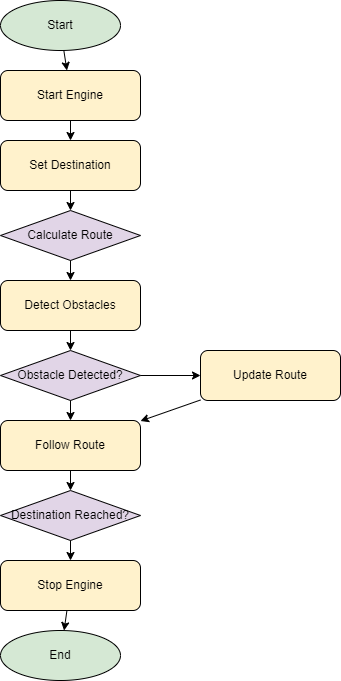

The diagram above was exported from draw.io. Its source (the exported page's mxGraphModel, read from the mxfile embedded in the PNG):
<mxGraphModel dx="1422" dy="865" grid="1" gridSize="10" guides="1" tooltips="1" connect="1" arrows="1" fold="1" page="1" pageScale="1" pageWidth="827" pageHeight="1169" math="0" shadow="0">
  <root>
    <mxCell id="0" />
    <mxCell id="1" parent="0" />
    <mxCell id="2" value="Start" style="ellipse;whiteSpace=wrap;html=1;fillColor=#D5E8D4;" parent="1" vertex="1">
      <mxGeometry x="200" y="50" width="120" height="50" as="geometry" />
    </mxCell>
    <mxCell id="3" value="Start Engine" style="rounded=1;whiteSpace=wrap;html=1;fillColor=#FFF2CC;" parent="1" vertex="1">
      <mxGeometry x="200" y="120" width="140" height="50" as="geometry" />
    </mxCell>
    <mxCell id="4" value="Set Destination" style="rounded=1;whiteSpace=wrap;html=1;fillColor=#FFF2CC;" parent="1" vertex="1">
      <mxGeometry x="200" y="190" width="140" height="50" as="geometry" />
    </mxCell>
    <mxCell id="5" value="Calculate Route" style="rhombus;whiteSpace=wrap;html=1;fillColor=#E1D5E7;" parent="1" vertex="1">
      <mxGeometry x="200" y="260" width="140" height="50" as="geometry" />
    </mxCell>
    <mxCell id="6" value="Detect Obstacles" style="rounded=1;whiteSpace=wrap;html=1;fillColor=#FFF2CC;" parent="1" vertex="1">
      <mxGeometry x="200" y="330" width="140" height="50" as="geometry" />
    </mxCell>
    <mxCell id="7" value="Obstacle Detected?" style="rhombus;whiteSpace=wrap;html=1;fillColor=#E1D5E7;" parent="1" vertex="1">
      <mxGeometry x="200" y="400" width="140" height="50" as="geometry" />
    </mxCell>
    <mxCell id="8" value="Update Route" style="rounded=1;whiteSpace=wrap;html=1;fillColor=#FFF2CC;" parent="1" vertex="1">
      <mxGeometry x="400" y="400" width="140" height="50" as="geometry" />
    </mxCell>
    <mxCell id="9" value="Follow Route" style="rounded=1;whiteSpace=wrap;html=1;fillColor=#FFF2CC;" parent="1" vertex="1">
      <mxGeometry x="200" y="470" width="140" height="50" as="geometry" />
    </mxCell>
    <mxCell id="10" value="Destination Reached?" style="rhombus;whiteSpace=wrap;html=1;fillColor=#E1D5E7;" parent="1" vertex="1">
      <mxGeometry x="200" y="540" width="140" height="50" as="geometry" />
    </mxCell>
    <mxCell id="11" value="Stop Engine" style="rounded=1;whiteSpace=wrap;html=1;fillColor=#FFF2CC;" parent="1" vertex="1">
      <mxGeometry x="200" y="610" width="140" height="50" as="geometry" />
    </mxCell>
    <mxCell id="12" value="End" style="ellipse;whiteSpace=wrap;html=1;fillColor=#D5E8D4;" parent="1" vertex="1">
      <mxGeometry x="200" y="680" width="120" height="50" as="geometry" />
    </mxCell>
    <mxCell id="13" parent="1" source="2" target="3" edge="1">
      <mxGeometry relative="1" as="geometry" />
    </mxCell>
    <mxCell id="14" parent="1" source="3" target="4" edge="1">
      <mxGeometry relative="1" as="geometry" />
    </mxCell>
    <mxCell id="15" parent="1" source="4" target="5" edge="1">
      <mxGeometry relative="1" as="geometry" />
    </mxCell>
    <mxCell id="16" parent="1" source="5" target="6" edge="1">
      <mxGeometry relative="1" as="geometry" />
    </mxCell>
    <mxCell id="17" parent="1" source="6" target="7" edge="1">
      <mxGeometry relative="1" as="geometry" />
    </mxCell>
    <mxCell id="18" parent="1" source="7" target="8" edge="1">
      <mxGeometry relative="1" as="geometry" />
    </mxCell>
    <mxCell id="19" parent="1" source="7" target="9" edge="1">
      <mxGeometry relative="1" as="geometry" />
    </mxCell>
    <mxCell id="20" parent="1" source="8" target="9" edge="1">
      <mxGeometry relative="1" as="geometry" />
    </mxCell>
    <mxCell id="21" parent="1" source="9" target="10" edge="1">
      <mxGeometry relative="1" as="geometry" />
    </mxCell>
    <mxCell id="22" parent="1" source="10" target="11" edge="1">
      <mxGeometry relative="1" as="geometry" />
    </mxCell>
    <mxCell id="23" parent="1" source="11" target="12" edge="1">
      <mxGeometry relative="1" as="geometry" />
    </mxCell>
  </root>
</mxGraphModel>